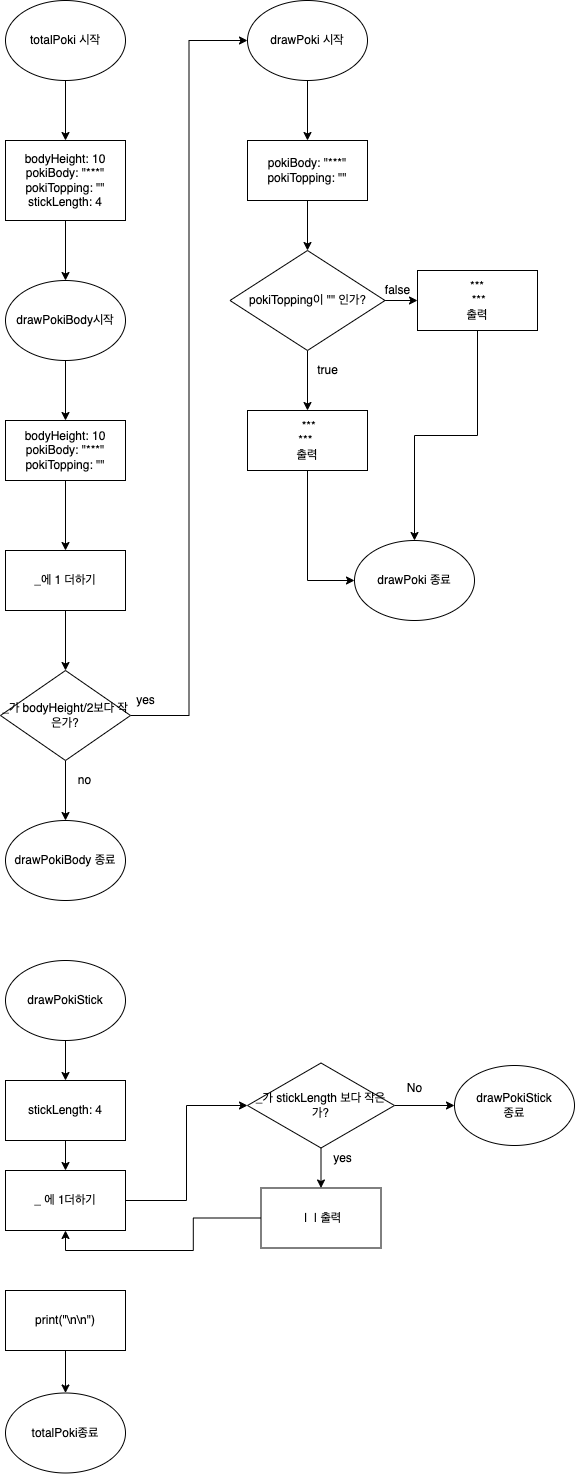

The diagram above was exported from draw.io. Its source (the exported page's mxGraphModel, read from the mxfile embedded in the PNG):
<mxGraphModel dx="946" dy="588" grid="1" gridSize="10" guides="1" tooltips="1" connect="1" arrows="1" fold="1" page="1" pageScale="1" pageWidth="827" pageHeight="1169" math="0" shadow="0">
  <root>
    <mxCell id="0" />
    <mxCell id="1" parent="0" />
    <mxCell id="Wh6HM9L5CoqWR5_beHD8-4" style="edgeStyle=orthogonalEdgeStyle;rounded=0;orthogonalLoop=1;jettySize=auto;html=1;entryX=0.5;entryY=0;entryDx=0;entryDy=0;" parent="1" source="Wh6HM9L5CoqWR5_beHD8-1" target="Wh6HM9L5CoqWR5_beHD8-2" edge="1">
      <mxGeometry relative="1" as="geometry" />
    </mxCell>
    <mxCell id="Wh6HM9L5CoqWR5_beHD8-1" value="totalPoki 시작" style="ellipse;whiteSpace=wrap;html=1;" parent="1" vertex="1">
      <mxGeometry x="171" y="40" width="120" height="80" as="geometry" />
    </mxCell>
    <mxCell id="Wh6HM9L5CoqWR5_beHD8-6" style="edgeStyle=orthogonalEdgeStyle;rounded=0;orthogonalLoop=1;jettySize=auto;html=1;entryX=0.5;entryY=0;entryDx=0;entryDy=0;" parent="1" source="Wh6HM9L5CoqWR5_beHD8-2" target="Wh6HM9L5CoqWR5_beHD8-5" edge="1">
      <mxGeometry relative="1" as="geometry" />
    </mxCell>
    <mxCell id="Wh6HM9L5CoqWR5_beHD8-2" value="bodyHeight: 10&lt;br&gt;pokiBody: &quot;***&quot;&lt;br&gt;pokiTopping: &quot;&quot;&lt;br&gt;stickLength: 4" style="rounded=0;whiteSpace=wrap;html=1;" parent="1" vertex="1">
      <mxGeometry x="171" y="180" width="120" height="80" as="geometry" />
    </mxCell>
    <mxCell id="Wh6HM9L5CoqWR5_beHD8-8" style="edgeStyle=orthogonalEdgeStyle;rounded=0;orthogonalLoop=1;jettySize=auto;html=1;entryX=0.5;entryY=0;entryDx=0;entryDy=0;" parent="1" source="Wh6HM9L5CoqWR5_beHD8-5" target="Wh6HM9L5CoqWR5_beHD8-7" edge="1">
      <mxGeometry relative="1" as="geometry" />
    </mxCell>
    <mxCell id="Wh6HM9L5CoqWR5_beHD8-5" value="drawPokiBody시작" style="ellipse;whiteSpace=wrap;html=1;" parent="1" vertex="1">
      <mxGeometry x="171" y="320" width="120" height="80" as="geometry" />
    </mxCell>
    <mxCell id="Wh6HM9L5CoqWR5_beHD8-16" style="edgeStyle=orthogonalEdgeStyle;rounded=0;orthogonalLoop=1;jettySize=auto;html=1;entryX=0.5;entryY=0;entryDx=0;entryDy=0;" parent="1" source="Wh6HM9L5CoqWR5_beHD8-7" target="Wh6HM9L5CoqWR5_beHD8-11" edge="1">
      <mxGeometry relative="1" as="geometry" />
    </mxCell>
    <mxCell id="Wh6HM9L5CoqWR5_beHD8-7" value="&lt;span&gt;bodyHeight: 10&lt;/span&gt;&lt;br&gt;&lt;span&gt;pokiBody: &quot;***&quot;&lt;/span&gt;&lt;br&gt;&lt;span&gt;pokiTopping: &quot;&quot;&lt;/span&gt;" style="rounded=0;whiteSpace=wrap;html=1;" parent="1" vertex="1">
      <mxGeometry x="171" y="460" width="120" height="60" as="geometry" />
    </mxCell>
    <mxCell id="Wh6HM9L5CoqWR5_beHD8-18" style="edgeStyle=orthogonalEdgeStyle;rounded=0;orthogonalLoop=1;jettySize=auto;html=1;entryX=0;entryY=0.5;entryDx=0;entryDy=0;" parent="1" source="Wh6HM9L5CoqWR5_beHD8-9" target="Wh6HM9L5CoqWR5_beHD8-17" edge="1">
      <mxGeometry relative="1" as="geometry" />
    </mxCell>
    <mxCell id="I_iajvkcf6AAtUb8LS72-7" style="edgeStyle=orthogonalEdgeStyle;rounded=0;orthogonalLoop=1;jettySize=auto;html=1;entryX=0.5;entryY=0;entryDx=0;entryDy=0;endArrow=classic;endFill=1;" edge="1" parent="1" source="Wh6HM9L5CoqWR5_beHD8-9" target="I_iajvkcf6AAtUb8LS72-6">
      <mxGeometry relative="1" as="geometry" />
    </mxCell>
    <mxCell id="Wh6HM9L5CoqWR5_beHD8-9" value="_가 bodyHeight/2보다 작은가?" style="rhombus;whiteSpace=wrap;html=1;" parent="1" vertex="1">
      <mxGeometry x="166" y="710" width="130" height="90" as="geometry" />
    </mxCell>
    <mxCell id="Wh6HM9L5CoqWR5_beHD8-13" style="edgeStyle=orthogonalEdgeStyle;rounded=0;orthogonalLoop=1;jettySize=auto;html=1;entryX=0.5;entryY=0;entryDx=0;entryDy=0;" parent="1" source="Wh6HM9L5CoqWR5_beHD8-11" target="Wh6HM9L5CoqWR5_beHD8-9" edge="1">
      <mxGeometry relative="1" as="geometry" />
    </mxCell>
    <mxCell id="Wh6HM9L5CoqWR5_beHD8-11" value="_에 1 더하기" style="rounded=0;whiteSpace=wrap;html=1;" parent="1" vertex="1">
      <mxGeometry x="171" y="590" width="120" height="60" as="geometry" />
    </mxCell>
    <mxCell id="Wh6HM9L5CoqWR5_beHD8-20" style="edgeStyle=orthogonalEdgeStyle;rounded=0;orthogonalLoop=1;jettySize=auto;html=1;" parent="1" source="Wh6HM9L5CoqWR5_beHD8-17" target="Wh6HM9L5CoqWR5_beHD8-21" edge="1">
      <mxGeometry relative="1" as="geometry">
        <mxPoint x="473" y="170" as="targetPoint" />
      </mxGeometry>
    </mxCell>
    <mxCell id="Wh6HM9L5CoqWR5_beHD8-17" value="drawPoki 시작" style="ellipse;whiteSpace=wrap;html=1;" parent="1" vertex="1">
      <mxGeometry x="413" y="40" width="120" height="80" as="geometry" />
    </mxCell>
    <mxCell id="Wh6HM9L5CoqWR5_beHD8-19" value="yes" style="text;html=1;align=center;verticalAlign=middle;resizable=0;points=[];autosize=1;strokeColor=none;fillColor=none;" parent="1" vertex="1">
      <mxGeometry x="296" y="730" width="30" height="20" as="geometry" />
    </mxCell>
    <mxCell id="Wh6HM9L5CoqWR5_beHD8-26" style="edgeStyle=orthogonalEdgeStyle;rounded=0;orthogonalLoop=1;jettySize=auto;html=1;entryX=0.5;entryY=0;entryDx=0;entryDy=0;" parent="1" source="Wh6HM9L5CoqWR5_beHD8-21" edge="1">
      <mxGeometry relative="1" as="geometry">
        <mxPoint x="473" y="290" as="targetPoint" />
      </mxGeometry>
    </mxCell>
    <mxCell id="Wh6HM9L5CoqWR5_beHD8-21" value="&lt;span&gt;pokiBody: &quot;***&quot;&lt;/span&gt;&lt;br&gt;&lt;span&gt;pokiTopping: &quot;&quot;&lt;/span&gt;&lt;br&gt;" style="rounded=0;whiteSpace=wrap;html=1;" parent="1" vertex="1">
      <mxGeometry x="413" y="180" width="120" height="60" as="geometry" />
    </mxCell>
    <mxCell id="Wh6HM9L5CoqWR5_beHD8-28" style="edgeStyle=orthogonalEdgeStyle;rounded=0;orthogonalLoop=1;jettySize=auto;html=1;entryX=0.5;entryY=0;entryDx=0;entryDy=0;" parent="1" target="Wh6HM9L5CoqWR5_beHD8-27" edge="1">
      <mxGeometry relative="1" as="geometry">
        <mxPoint x="473" y="390" as="sourcePoint" />
      </mxGeometry>
    </mxCell>
    <mxCell id="Wh6HM9L5CoqWR5_beHD8-30" style="edgeStyle=orthogonalEdgeStyle;rounded=0;orthogonalLoop=1;jettySize=auto;html=1;" parent="1" target="Wh6HM9L5CoqWR5_beHD8-29" edge="1">
      <mxGeometry relative="1" as="geometry">
        <mxPoint x="550.5" y="340" as="sourcePoint" />
      </mxGeometry>
    </mxCell>
    <mxCell id="Wh6HM9L5CoqWR5_beHD8-24" value="pokiTopping이 &quot;&quot; 인가?" style="rhombus;whiteSpace=wrap;html=1;" parent="1" vertex="1">
      <mxGeometry x="395.5" y="290" width="155" height="100" as="geometry" />
    </mxCell>
    <mxCell id="I_iajvkcf6AAtUb8LS72-10" style="edgeStyle=orthogonalEdgeStyle;rounded=0;orthogonalLoop=1;jettySize=auto;html=1;entryX=0;entryY=0.5;entryDx=0;entryDy=0;endArrow=classic;endFill=1;" edge="1" parent="1" source="Wh6HM9L5CoqWR5_beHD8-27" target="I_iajvkcf6AAtUb8LS72-9">
      <mxGeometry relative="1" as="geometry" />
    </mxCell>
    <mxCell id="Wh6HM9L5CoqWR5_beHD8-27" value="&amp;nbsp;***&lt;br&gt;***&amp;nbsp;&lt;br&gt;출력" style="rounded=0;whiteSpace=wrap;html=1;" parent="1" vertex="1">
      <mxGeometry x="413" y="450" width="120" height="60" as="geometry" />
    </mxCell>
    <mxCell id="I_iajvkcf6AAtUb8LS72-11" style="edgeStyle=orthogonalEdgeStyle;rounded=0;orthogonalLoop=1;jettySize=auto;html=1;entryX=0.5;entryY=0;entryDx=0;entryDy=0;endArrow=classic;endFill=1;" edge="1" parent="1" source="Wh6HM9L5CoqWR5_beHD8-29" target="I_iajvkcf6AAtUb8LS72-9">
      <mxGeometry relative="1" as="geometry" />
    </mxCell>
    <mxCell id="Wh6HM9L5CoqWR5_beHD8-29" value="***&lt;br&gt;&amp;nbsp;***&lt;br&gt;출력" style="rounded=0;whiteSpace=wrap;html=1;" parent="1" vertex="1">
      <mxGeometry x="583" y="310" width="120" height="60" as="geometry" />
    </mxCell>
    <mxCell id="Wh6HM9L5CoqWR5_beHD8-31" value="true" style="text;html=1;align=center;verticalAlign=middle;resizable=0;points=[];autosize=1;strokeColor=none;fillColor=none;" parent="1" vertex="1">
      <mxGeometry x="473" y="400" width="40" height="20" as="geometry" />
    </mxCell>
    <mxCell id="Wh6HM9L5CoqWR5_beHD8-32" value="false" style="text;html=1;align=center;verticalAlign=middle;resizable=0;points=[];autosize=1;strokeColor=none;fillColor=none;" parent="1" vertex="1">
      <mxGeometry x="543" y="320" width="40" height="20" as="geometry" />
    </mxCell>
    <mxCell id="Wh6HM9L5CoqWR5_beHD8-46" style="edgeStyle=orthogonalEdgeStyle;rounded=0;orthogonalLoop=1;jettySize=auto;html=1;entryX=0.5;entryY=0;entryDx=0;entryDy=0;endArrow=classic;endFill=1;" parent="1" source="Wh6HM9L5CoqWR5_beHD8-44" target="Wh6HM9L5CoqWR5_beHD8-45" edge="1">
      <mxGeometry relative="1" as="geometry" />
    </mxCell>
    <mxCell id="Wh6HM9L5CoqWR5_beHD8-44" value="drawPokiStick" style="ellipse;whiteSpace=wrap;html=1;" parent="1" vertex="1">
      <mxGeometry x="171" y="1000" width="120" height="80" as="geometry" />
    </mxCell>
    <mxCell id="Wh6HM9L5CoqWR5_beHD8-48" style="edgeStyle=orthogonalEdgeStyle;rounded=0;orthogonalLoop=1;jettySize=auto;html=1;entryX=0.5;entryY=0;entryDx=0;entryDy=0;endArrow=classic;endFill=1;" parent="1" source="Wh6HM9L5CoqWR5_beHD8-45" target="Wh6HM9L5CoqWR5_beHD8-47" edge="1">
      <mxGeometry relative="1" as="geometry" />
    </mxCell>
    <mxCell id="Wh6HM9L5CoqWR5_beHD8-45" value="stickLength: 4" style="rounded=0;whiteSpace=wrap;html=1;" parent="1" vertex="1">
      <mxGeometry x="171" y="1120" width="120" height="60" as="geometry" />
    </mxCell>
    <mxCell id="Wh6HM9L5CoqWR5_beHD8-50" style="edgeStyle=orthogonalEdgeStyle;rounded=0;orthogonalLoop=1;jettySize=auto;html=1;entryX=0;entryY=0.5;entryDx=0;entryDy=0;endArrow=classic;endFill=1;" parent="1" source="Wh6HM9L5CoqWR5_beHD8-47" target="Wh6HM9L5CoqWR5_beHD8-49" edge="1">
      <mxGeometry relative="1" as="geometry" />
    </mxCell>
    <mxCell id="Wh6HM9L5CoqWR5_beHD8-47" value="_ 에 1더하기" style="rounded=0;whiteSpace=wrap;html=1;" parent="1" vertex="1">
      <mxGeometry x="171" y="1210" width="120" height="60" as="geometry" />
    </mxCell>
    <mxCell id="Wh6HM9L5CoqWR5_beHD8-52" style="edgeStyle=orthogonalEdgeStyle;rounded=0;orthogonalLoop=1;jettySize=auto;html=1;entryX=0.5;entryY=0;entryDx=0;entryDy=0;endArrow=classic;endFill=1;" parent="1" source="Wh6HM9L5CoqWR5_beHD8-49" target="Wh6HM9L5CoqWR5_beHD8-51" edge="1">
      <mxGeometry relative="1" as="geometry" />
    </mxCell>
    <mxCell id="I_iajvkcf6AAtUb8LS72-13" style="edgeStyle=orthogonalEdgeStyle;rounded=0;orthogonalLoop=1;jettySize=auto;html=1;entryX=0;entryY=0.5;entryDx=0;entryDy=0;endArrow=classic;endFill=1;" edge="1" parent="1" source="Wh6HM9L5CoqWR5_beHD8-49" target="I_iajvkcf6AAtUb8LS72-12">
      <mxGeometry relative="1" as="geometry">
        <mxPoint x="603" y="1145" as="targetPoint" />
      </mxGeometry>
    </mxCell>
    <mxCell id="Wh6HM9L5CoqWR5_beHD8-49" value="_가 stickLength 보다 작은가?" style="rhombus;whiteSpace=wrap;html=1;" parent="1" vertex="1">
      <mxGeometry x="413" y="1102.5" width="147" height="85" as="geometry" />
    </mxCell>
    <mxCell id="Wh6HM9L5CoqWR5_beHD8-53" style="edgeStyle=orthogonalEdgeStyle;rounded=0;orthogonalLoop=1;jettySize=auto;html=1;entryX=0.5;entryY=1;entryDx=0;entryDy=0;endArrow=classic;endFill=1;" parent="1" source="Wh6HM9L5CoqWR5_beHD8-51" target="Wh6HM9L5CoqWR5_beHD8-47" edge="1">
      <mxGeometry relative="1" as="geometry" />
    </mxCell>
    <mxCell id="Wh6HM9L5CoqWR5_beHD8-51" value="&amp;nbsp;|&amp;nbsp; | 출력" style="rounded=0;whiteSpace=wrap;html=1;" parent="1" vertex="1">
      <mxGeometry x="426.5" y="1227.5" width="120" height="60" as="geometry" />
    </mxCell>
    <mxCell id="Wh6HM9L5CoqWR5_beHD8-58" style="edgeStyle=orthogonalEdgeStyle;rounded=0;orthogonalLoop=1;jettySize=auto;html=1;entryX=0.5;entryY=0;entryDx=0;entryDy=0;endArrow=classic;endFill=1;" parent="1" source="Wh6HM9L5CoqWR5_beHD8-55" target="Wh6HM9L5CoqWR5_beHD8-57" edge="1">
      <mxGeometry relative="1" as="geometry" />
    </mxCell>
    <mxCell id="Wh6HM9L5CoqWR5_beHD8-55" value="print(&quot;\n\n&quot;)" style="rounded=0;whiteSpace=wrap;html=1;" parent="1" vertex="1">
      <mxGeometry x="171" y="1330" width="120" height="60" as="geometry" />
    </mxCell>
    <mxCell id="Wh6HM9L5CoqWR5_beHD8-57" value="totalPoki종료" style="ellipse;whiteSpace=wrap;html=1;" parent="1" vertex="1">
      <mxGeometry x="171" y="1432.5" width="120" height="80" as="geometry" />
    </mxCell>
    <mxCell id="Wh6HM9L5CoqWR5_beHD8-59" value="No" style="text;html=1;align=center;verticalAlign=middle;resizable=0;points=[];autosize=1;strokeColor=none;fillColor=none;" parent="1" vertex="1">
      <mxGeometry x="565" y="1117.5" width="30" height="20" as="geometry" />
    </mxCell>
    <mxCell id="Wh6HM9L5CoqWR5_beHD8-61" value="yes" style="text;html=1;align=center;verticalAlign=middle;resizable=0;points=[];autosize=1;strokeColor=none;fillColor=none;" parent="1" vertex="1">
      <mxGeometry x="493" y="1187.5" width="30" height="20" as="geometry" />
    </mxCell>
    <mxCell id="I_iajvkcf6AAtUb8LS72-6" value="drawPokiBody 종료" style="ellipse;whiteSpace=wrap;html=1;" vertex="1" parent="1">
      <mxGeometry x="171" y="860" width="120" height="80" as="geometry" />
    </mxCell>
    <mxCell id="I_iajvkcf6AAtUb8LS72-8" value="no" style="text;html=1;align=center;verticalAlign=middle;resizable=0;points=[];autosize=1;strokeColor=none;fillColor=none;" vertex="1" parent="1">
      <mxGeometry x="235" y="810" width="30" height="20" as="geometry" />
    </mxCell>
    <mxCell id="I_iajvkcf6AAtUb8LS72-9" value="drawPoki 종료" style="ellipse;whiteSpace=wrap;html=1;" vertex="1" parent="1">
      <mxGeometry x="520" y="580" width="120" height="80" as="geometry" />
    </mxCell>
    <mxCell id="I_iajvkcf6AAtUb8LS72-12" value="drawPokiStick&lt;br&gt;종료" style="ellipse;whiteSpace=wrap;html=1;" vertex="1" parent="1">
      <mxGeometry x="620" y="1105" width="120" height="80" as="geometry" />
    </mxCell>
  </root>
</mxGraphModel>